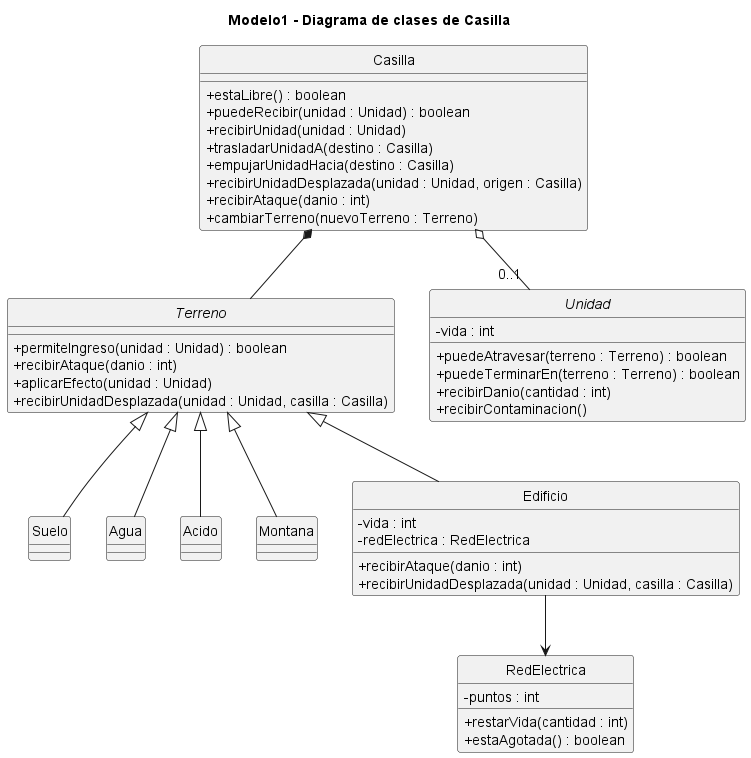

The diagram above was rendered by PlantUML. Its source (embedded in the PNG):
@startuml Modelo1
title Modelo1 - Diagrama de clases de Casilla

hide circle
skinparam classAttributeIconSize 0
skinparam style strictuml

class Casilla {
  + estaLibre() : boolean
  + puedeRecibir(unidad : Unidad) : boolean
  + recibirUnidad(unidad : Unidad)
  + trasladarUnidadA(destino : Casilla)
  + empujarUnidadHacia(destino : Casilla)
  + recibirUnidadDesplazada(unidad : Unidad, origen : Casilla)
  + recibirAtaque(danio : int)
  + cambiarTerreno(nuevoTerreno : Terreno)
}

abstract class Terreno {
  + permiteIngreso(unidad : Unidad) : boolean
  + recibirAtaque(danio : int)
  + aplicarEfecto(unidad : Unidad)
  + recibirUnidadDesplazada(unidad : Unidad, casilla : Casilla)
}

class Suelo
class Agua
class Acido
class Montana

class Edificio {
  - vida : int
  - redElectrica : RedElectrica
  + recibirAtaque(danio : int)
  + recibirUnidadDesplazada(unidad : Unidad, casilla : Casilla)
}

Terreno <|-- Suelo
Terreno <|-- Agua
Terreno <|-- Acido
Terreno <|-- Montana
Terreno <|-- Edificio

class RedElectrica {
  - puntos : int
  + restarVida(cantidad : int)
  + estaAgotada() : boolean
}

abstract class Unidad {
  - vida : int
  + puedeAtravesar(terreno : Terreno) : boolean
  + puedeTerminarEn(terreno : Terreno) : boolean
  + recibirDanio(cantidad : int)
  + recibirContaminacion()
}

Casilla *-- Terreno

Casilla o-- "0..1" Unidad
Edificio --> RedElectrica

@enduml